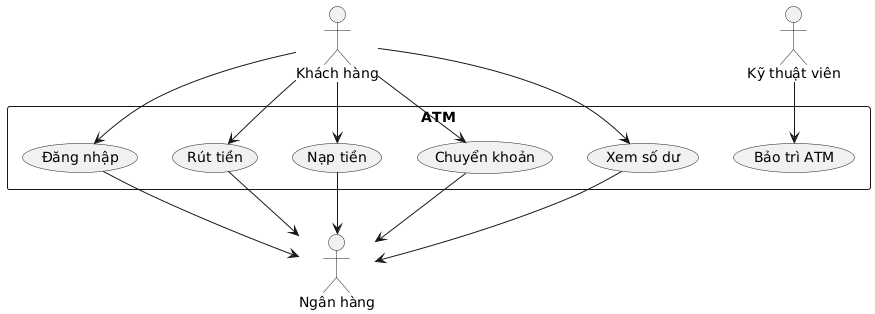

The diagram above was rendered by PlantUML. Its source (embedded in the PNG):
@startuml
actor "Khách hàng" as Customer
actor "Kỹ thuật viên" as Technician
actor "Ngân hàng" as Bank

rectangle ATM {
  Customer --> (Đăng nhập)
  Customer --> (Rút tiền)
  Customer --> (Nạp tiền)
  Customer --> (Chuyển khoản)
  Customer --> (Xem số dư)

  Technician --> (Bảo trì ATM)

  (Đăng nhập) --> Bank
  (Rút tiền) --> Bank
  (Nạp tiền) --> Bank
  (Chuyển khoản) --> Bank
  (Xem số dư) --> Bank
}
@enduml